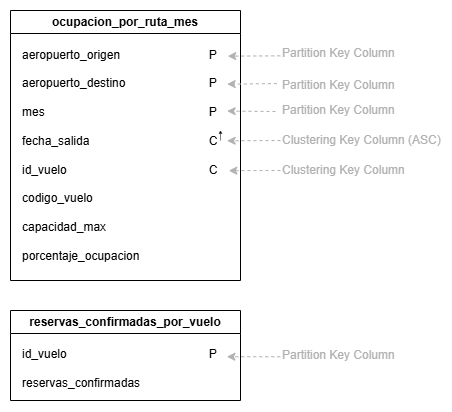

The diagram above was exported from draw.io. Its source (the exported page's mxGraphModel, read from the mxfile embedded in the PNG):
<mxGraphModel dx="1030" dy="567" grid="1" gridSize="10" guides="1" tooltips="1" connect="1" arrows="1" fold="1" page="1" pageScale="1" pageWidth="827" pageHeight="1169" math="0" shadow="0">
  <root>
    <mxCell id="0" />
    <mxCell id="1" parent="0" />
    <mxCell id="AoZPfrnc00ZzLHb6oOPw-20" parent="1" style="rounded=0;whiteSpace=wrap;html=1;strokeColor=#FFFFFF;" value="" vertex="1">
      <mxGeometry height="410" width="450" x="40" y="40" as="geometry" />
    </mxCell>
    <mxCell id="AoZPfrnc00ZzLHb6oOPw-21" parent="1" style="swimlane;whiteSpace=wrap;html=1;" value="ocupacion_por_ruta_mes" vertex="1">
      <mxGeometry height="270" width="230" x="50" y="50" as="geometry" />
    </mxCell>
    <mxCell id="AoZPfrnc00ZzLHb6oOPw-22" parent="AoZPfrnc00ZzLHb6oOPw-21" style="text;html=1;whiteSpace=wrap;strokeColor=none;fillColor=none;align=left;verticalAlign=middle;rounded=0;" value="aeropuerto_origen&lt;span style=&quot;white-space: pre;&quot;&gt;&#09;&lt;/span&gt;&lt;span style=&quot;white-space: pre;&quot;&gt;&#09;&lt;/span&gt;&lt;span style=&quot;white-space: pre;&quot;&gt;&#09;&lt;/span&gt;&lt;span style=&quot;white-space: pre;&quot;&gt;&#09;&lt;/span&gt;P&lt;div&gt;&lt;div style=&quot;&quot;&gt;&lt;br&gt;&lt;/div&gt;&lt;div style=&quot;&quot;&gt;aeropuerto_destino&lt;span style=&quot;white-space: pre;&quot;&gt;&#09;&lt;/span&gt;&lt;span style=&quot;white-space: pre;&quot;&gt;&#09;&lt;/span&gt;&lt;span style=&quot;white-space: pre;&quot;&gt;&#09;&lt;/span&gt;&lt;span style=&quot;white-space: pre;&quot;&gt;&#09;&lt;/span&gt;P&lt;/div&gt;&lt;div style=&quot;&quot;&gt;&lt;br&gt;&lt;/div&gt;&lt;div style=&quot;&quot;&gt;mes&lt;span style=&quot;white-space: pre;&quot;&gt;&#09;&lt;/span&gt;&lt;span style=&quot;white-space: pre;&quot;&gt;&#09;&lt;/span&gt;&lt;span style=&quot;white-space: pre;&quot;&gt;&#09;&lt;/span&gt;&lt;span style=&quot;white-space: pre;&quot;&gt;&#09;&lt;/span&gt;&lt;span style=&quot;white-space: pre;&quot;&gt;&#09;&lt;/span&gt;&lt;span style=&quot;white-space: pre;&quot;&gt;&#09;&lt;/span&gt;&lt;span style=&quot;white-space: pre;&quot;&gt;&#09;&lt;/span&gt;P&lt;/div&gt;&lt;div style=&quot;&quot;&gt;&lt;br&gt;&lt;/div&gt;&lt;div style=&quot;&quot;&gt;fecha_salida&lt;span style=&quot;white-space: pre;&quot;&gt;&#09;&lt;/span&gt;&lt;span style=&quot;white-space: pre;&quot;&gt;&#09;&lt;/span&gt;&lt;span style=&quot;white-space: pre;&quot;&gt;&#09;&lt;/span&gt;&lt;span style=&quot;white-space: pre;&quot;&gt;&#09;&lt;/span&gt;&lt;span style=&quot;white-space: pre;&quot;&gt;&#09;&lt;/span&gt;C&lt;/div&gt;&lt;div style=&quot;&quot;&gt;&lt;br&gt;&lt;/div&gt;&lt;div style=&quot;&quot;&gt;id_vuelo&lt;span style=&quot;white-space: pre;&quot;&gt;&#09;&lt;/span&gt;&lt;span style=&quot;white-space: pre;&quot;&gt;&#09;&lt;/span&gt;&lt;span style=&quot;white-space: pre;&quot;&gt;&#09;&lt;/span&gt;&lt;span style=&quot;white-space: pre;&quot;&gt;&#09;&lt;/span&gt;&lt;span style=&quot;white-space: pre;&quot;&gt;&#09;&lt;/span&gt;&lt;span style=&quot;white-space: pre;&quot;&gt;&#09;&lt;/span&gt;C&lt;/div&gt;&lt;div style=&quot;&quot;&gt;&lt;br&gt;&lt;/div&gt;&lt;div style=&quot;&quot;&gt;codigo_vuelo&lt;/div&gt;&lt;div style=&quot;&quot;&gt;&lt;br&gt;&lt;/div&gt;&lt;div style=&quot;&quot;&gt;capacidad_max&lt;/div&gt;&lt;/div&gt;&lt;div style=&quot;&quot;&gt;&lt;br&gt;&lt;/div&gt;&lt;div style=&quot;&quot;&gt;porcentaje_ocupacion&lt;/div&gt;" vertex="1">
      <mxGeometry height="230" width="210" x="10" y="30" as="geometry" />
    </mxCell>
    <mxCell id="AoZPfrnc00ZzLHb6oOPw-23" edge="1" parent="AoZPfrnc00ZzLHb6oOPw-21" style="endArrow=classic;html=1;rounded=0;strokeWidth=0.5;startSize=2;endSize=2;" value="">
      <mxGeometry height="50" relative="1" width="50" as="geometry">
        <Array as="points">
          <mxPoint x="210" y="130" />
        </Array>
        <mxPoint x="210" y="130" as="sourcePoint" />
        <mxPoint x="210" y="120" as="targetPoint" />
      </mxGeometry>
    </mxCell>
    <mxCell id="AoZPfrnc00ZzLHb6oOPw-24" edge="1" parent="AoZPfrnc00ZzLHb6oOPw-21" style="endArrow=classic;html=1;rounded=0;entryX=0.984;entryY=0.307;entryDx=0;entryDy=0;entryPerimeter=0;dashed=1;strokeColor=#B1B1B1;exitX=-0.002;exitY=0.563;exitDx=0;exitDy=0;exitPerimeter=0;" target="AoZPfrnc00ZzLHb6oOPw-22" value="">
      <mxGeometry height="50" relative="1" width="50" as="geometry">
        <mxPoint x="265" y="101" as="sourcePoint" />
        <mxPoint x="220" y="100" as="targetPoint" />
      </mxGeometry>
    </mxCell>
    <mxCell id="AoZPfrnc00ZzLHb6oOPw-25" edge="1" parent="1" source="AoZPfrnc00ZzLHb6oOPw-27" style="endArrow=classic;html=1;rounded=0;entryX=0.987;entryY=0.068;entryDx=0;entryDy=0;entryPerimeter=0;dashed=1;strokeColor=#B1B1B1;exitX=-0.002;exitY=0.563;exitDx=0;exitDy=0;exitPerimeter=0;" target="AoZPfrnc00ZzLHb6oOPw-22" value="">
      <mxGeometry height="50" relative="1" width="50" as="geometry">
        <mxPoint x="320" y="90" as="sourcePoint" />
        <mxPoint x="370" y="90" as="targetPoint" />
      </mxGeometry>
    </mxCell>
    <mxCell id="AoZPfrnc00ZzLHb6oOPw-26" edge="1" parent="1" source="AoZPfrnc00ZzLHb6oOPw-28" style="endArrow=classic;html=1;rounded=0;entryX=0.984;entryY=0.436;entryDx=0;entryDy=0;entryPerimeter=0;dashed=1;strokeColor=#B1B1B1;exitX=0;exitY=0.5;exitDx=0;exitDy=0;" target="AoZPfrnc00ZzLHb6oOPw-22" value="">
      <mxGeometry height="50" relative="1" width="50" as="geometry">
        <mxPoint x="320" y="170" as="sourcePoint" />
        <mxPoint x="266.22" y="176.70000000000005" as="targetPoint" />
      </mxGeometry>
    </mxCell>
    <mxCell id="AoZPfrnc00ZzLHb6oOPw-27" parent="1" style="text;html=1;whiteSpace=wrap;strokeColor=none;fillColor=none;align=left;verticalAlign=middle;rounded=0;" value="&lt;span style=&quot;color: rgb(177, 177, 177);&quot;&gt;Partition Key Column&lt;/span&gt;" vertex="1">
      <mxGeometry height="45" width="130" x="320" y="70" as="geometry" />
    </mxCell>
    <mxCell id="AoZPfrnc00ZzLHb6oOPw-28" parent="1" style="text;html=1;whiteSpace=wrap;strokeColor=none;fillColor=none;align=left;verticalAlign=middle;rounded=0;" value="&lt;span style=&quot;color: rgb(177, 177, 177);&quot;&gt;Clustering Key Column (ASC)&lt;/span&gt;" vertex="1">
      <mxGeometry height="20" width="170" x="320" y="170" as="geometry" />
    </mxCell>
    <mxCell id="AoZPfrnc00ZzLHb6oOPw-29" edge="1" parent="1" source="AoZPfrnc00ZzLHb6oOPw-30" style="endArrow=classic;html=1;rounded=0;entryX=0.992;entryY=0.566;entryDx=0;entryDy=0;entryPerimeter=0;dashed=1;strokeColor=#B1B1B1;exitX=0;exitY=0.5;exitDx=0;exitDy=0;" target="AoZPfrnc00ZzLHb6oOPw-22" value="">
      <mxGeometry height="50" relative="1" width="50" as="geometry">
        <mxPoint x="320" y="200" as="sourcePoint" />
        <mxPoint x="266.22" y="206.70000000000005" as="targetPoint" />
      </mxGeometry>
    </mxCell>
    <mxCell id="AoZPfrnc00ZzLHb6oOPw-30" parent="1" style="text;html=1;whiteSpace=wrap;strokeColor=none;fillColor=none;align=left;verticalAlign=middle;rounded=0;" value="&lt;span style=&quot;color: rgb(177, 177, 177);&quot;&gt;Clustering Key Column&lt;/span&gt;" vertex="1">
      <mxGeometry height="20" width="170" x="320" y="200" as="geometry" />
    </mxCell>
    <mxCell id="AoZPfrnc00ZzLHb6oOPw-31" parent="1" style="text;html=1;whiteSpace=wrap;strokeColor=none;fillColor=none;align=left;verticalAlign=middle;rounded=0;" value="&lt;span style=&quot;color: rgb(177, 177, 177);&quot;&gt;Partition Key Column&lt;/span&gt;" vertex="1">
      <mxGeometry height="20" width="170" x="320" y="140" as="geometry" />
    </mxCell>
    <mxCell id="AoZPfrnc00ZzLHb6oOPw-32" parent="1" style="text;html=1;whiteSpace=wrap;strokeColor=none;fillColor=none;align=left;verticalAlign=middle;rounded=0;" value="&lt;span style=&quot;color: rgb(177, 177, 177);&quot;&gt;Partition Key Column&lt;/span&gt;" vertex="1">
      <mxGeometry height="20" width="130" x="320" y="115" as="geometry" />
    </mxCell>
    <mxCell id="AoZPfrnc00ZzLHb6oOPw-33" edge="1" parent="1" source="AoZPfrnc00ZzLHb6oOPw-32" style="endArrow=classic;html=1;rounded=0;entryX=0.984;entryY=0.19;entryDx=0;entryDy=0;dashed=1;strokeColor=#B1B1B1;exitX=-0.028;exitY=0.402;exitDx=0;exitDy=0;exitPerimeter=0;entryPerimeter=0;" target="AoZPfrnc00ZzLHb6oOPw-22" value="">
      <mxGeometry height="50" relative="1" width="50" as="geometry">
        <mxPoint x="313" y="120" as="sourcePoint" />
        <mxPoint x="260" y="122" as="targetPoint" />
      </mxGeometry>
    </mxCell>
    <mxCell id="AoZPfrnc00ZzLHb6oOPw-34" parent="1" style="swimlane;whiteSpace=wrap;html=1;" value="reservas_confirmadas_por_vuelo" vertex="1">
      <mxGeometry height="90" width="230" x="50" y="350" as="geometry" />
    </mxCell>
    <mxCell id="AoZPfrnc00ZzLHb6oOPw-35" parent="AoZPfrnc00ZzLHb6oOPw-34" style="text;html=1;whiteSpace=wrap;strokeColor=none;fillColor=none;align=left;verticalAlign=middle;rounded=0;" value="id_vuelo&lt;span style=&quot;white-space: pre;&quot;&gt;&#09;&lt;/span&gt;&lt;span style=&quot;white-space: pre;&quot;&gt;&#09;&lt;/span&gt;&lt;span style=&quot;white-space: pre;&quot;&gt;&#09;&lt;/span&gt;&lt;span style=&quot;white-space: pre;&quot;&gt;&#09;&lt;/span&gt;&lt;span style=&quot;white-space: pre;&quot;&gt;&#09;&lt;/span&gt;&lt;span style=&quot;white-space: pre;&quot;&gt;&#09;&lt;/span&gt;P&lt;div&gt;&lt;div style=&quot;&quot;&gt;&lt;br&gt;&lt;/div&gt;&lt;div style=&quot;&quot;&gt;reservas_confirmadas&lt;/div&gt;&lt;/div&gt;" vertex="1">
      <mxGeometry height="55" width="210" x="10" y="30" as="geometry" />
    </mxCell>
    <mxCell id="AoZPfrnc00ZzLHb6oOPw-36" edge="1" parent="1" source="AoZPfrnc00ZzLHb6oOPw-37" style="endArrow=classic;html=1;rounded=0;entryX=0.983;entryY=0.295;entryDx=0;entryDy=0;entryPerimeter=0;dashed=1;strokeColor=#B1B1B1;exitX=-0.002;exitY=0.563;exitDx=0;exitDy=0;exitPerimeter=0;" target="AoZPfrnc00ZzLHb6oOPw-35" value="">
      <mxGeometry height="50" relative="1" width="50" as="geometry">
        <mxPoint x="320" y="390" as="sourcePoint" />
        <mxPoint x="370" y="390" as="targetPoint" />
      </mxGeometry>
    </mxCell>
    <mxCell id="AoZPfrnc00ZzLHb6oOPw-37" parent="1" style="text;html=1;whiteSpace=wrap;strokeColor=none;fillColor=none;align=left;verticalAlign=middle;rounded=0;" value="&lt;span style=&quot;color: rgb(177, 177, 177);&quot;&gt;Partition Key Column&lt;/span&gt;" vertex="1">
      <mxGeometry height="20" width="130" x="320" y="385" as="geometry" />
    </mxCell>
  </root>
</mxGraphModel>